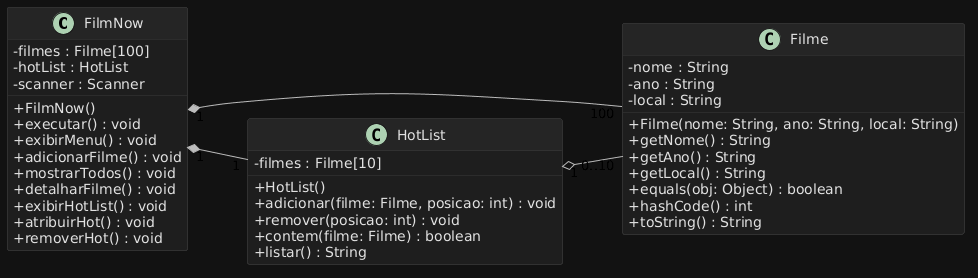

The diagram above was rendered by PlantUML. Its source (embedded in the PNG):
@startuml FilmNow
left to right direction
skinparam backgroundColor #121212
skinparam shadowing false
skinparam ArrowColor #BBBBBB
skinparam ClassBackgroundColor #1E1E1E
skinparam ClassBorderColor #3A3A3A
skinparam ClassFontColor #E0E0E0
skinparam ClassAttributeFontColor #E0E0E0
skinparam ClassStereotypeFontColor #90CAF9
skinparam ClassHeaderBackgroundColor #252525
skinparam classAttributeIconSize 0

class FilmNow {
  - filmes : Filme[100]
  - hotList : HotList
  - scanner : Scanner
  + FilmNow()
  + executar() : void
  + exibirMenu() : void
  + adicionarFilme() : void
  + mostrarTodos() : void
  + detalharFilme() : void
  + exibirHotList() : void
  + atribuirHot() : void
  + removerHot() : void
}

class Filme {
  - nome : String
  - ano : String
  - local : String
  + Filme(nome: String, ano: String, local: String)
  + getNome() : String
  + getAno() : String
  + getLocal() : String
  + equals(obj: Object) : boolean
  + hashCode() : int
  + toString() : String
}

class HotList {
  - filmes : Filme[10]
  + HotList()
  + adicionar(filme: Filme, posicao: int) : void
  + remover(posicao: int) : void
  + contem(filme: Filme) : boolean
  + listar() : String
}

FilmNow "1" *-- "100" Filme
FilmNow "1" *-- "1" HotList
HotList "1" o-- "0..10" Filme
@enduml